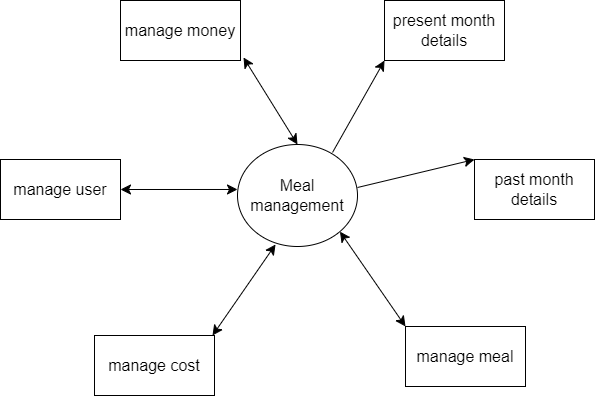

The diagram above was exported from draw.io. Its source (the exported page's mxGraphModel, read from the mxfile embedded in the PNG):
<mxGraphModel dx="1520" dy="484" grid="0" gridSize="10" guides="1" tooltips="1" connect="1" arrows="1" fold="1" page="0" pageScale="1" pageWidth="850" pageHeight="1100" math="0" shadow="0">
  <root>
    <mxCell id="0" />
    <mxCell id="1" parent="0" />
    <mxCell id="ermj3h5ubyAra8g64vpB-1" value="Meal management" style="ellipse;whiteSpace=wrap;html=1;fontSize=16;" parent="1" vertex="1">
      <mxGeometry x="154" y="162" width="120" height="102" as="geometry" />
    </mxCell>
    <mxCell id="ermj3h5ubyAra8g64vpB-2" value="manage user" style="rounded=0;whiteSpace=wrap;html=1;fontSize=16;" parent="1" vertex="1">
      <mxGeometry x="-83" y="177" width="120" height="60" as="geometry" />
    </mxCell>
    <mxCell id="ermj3h5ubyAra8g64vpB-3" value="manage meal" style="rounded=0;whiteSpace=wrap;html=1;fontSize=16;" parent="1" vertex="1">
      <mxGeometry x="322" y="344" width="120" height="60" as="geometry" />
    </mxCell>
    <mxCell id="ermj3h5ubyAra8g64vpB-4" value="manage money" style="rounded=0;whiteSpace=wrap;html=1;fontSize=16;" parent="1" vertex="1">
      <mxGeometry x="37" y="18" width="120" height="60" as="geometry" />
    </mxCell>
    <mxCell id="ermj3h5ubyAra8g64vpB-5" value="manage cost" style="rounded=0;whiteSpace=wrap;html=1;fontSize=16;" parent="1" vertex="1">
      <mxGeometry x="11" y="353" width="120" height="60" as="geometry" />
    </mxCell>
    <mxCell id="ermj3h5ubyAra8g64vpB-6" value="present month details" style="rounded=0;whiteSpace=wrap;html=1;fontSize=16;" parent="1" vertex="1">
      <mxGeometry x="301" y="18" width="120" height="60" as="geometry" />
    </mxCell>
    <mxCell id="ermj3h5ubyAra8g64vpB-7" value="past month details" style="rounded=0;whiteSpace=wrap;html=1;fontSize=16;" parent="1" vertex="1">
      <mxGeometry x="391" y="177" width="120" height="60" as="geometry" />
    </mxCell>
    <mxCell id="ermj3h5ubyAra8g64vpB-8" value="" style="endArrow=classic;startArrow=classic;html=1;rounded=0;fontSize=12;startSize=8;endSize=8;curved=1;exitX=1;exitY=0.5;exitDx=0;exitDy=0;entryX=0;entryY=0.441;entryDx=0;entryDy=0;entryPerimeter=0;" parent="1" source="ermj3h5ubyAra8g64vpB-2" target="ermj3h5ubyAra8g64vpB-1" edge="1">
      <mxGeometry width="50" height="50" relative="1" as="geometry">
        <mxPoint x="104" y="262" as="sourcePoint" />
        <mxPoint x="154" y="212" as="targetPoint" />
      </mxGeometry>
    </mxCell>
    <mxCell id="ermj3h5ubyAra8g64vpB-9" value="" style="endArrow=classic;startArrow=classic;html=1;rounded=0;fontSize=12;startSize=8;endSize=8;curved=1;entryX=0.317;entryY=0.98;entryDx=0;entryDy=0;entryPerimeter=0;" parent="1" target="ermj3h5ubyAra8g64vpB-1" edge="1">
      <mxGeometry width="50" height="50" relative="1" as="geometry">
        <mxPoint x="129" y="353" as="sourcePoint" />
        <mxPoint x="179" y="303" as="targetPoint" />
      </mxGeometry>
    </mxCell>
    <mxCell id="ermj3h5ubyAra8g64vpB-10" value="" style="endArrow=classic;startArrow=classic;html=1;rounded=0;fontSize=12;startSize=8;endSize=8;curved=1;entryX=1;entryY=1;entryDx=0;entryDy=0;exitX=0;exitY=0;exitDx=0;exitDy=0;" parent="1" source="ermj3h5ubyAra8g64vpB-3" target="ermj3h5ubyAra8g64vpB-1" edge="1">
      <mxGeometry width="50" height="50" relative="1" as="geometry">
        <mxPoint x="283" y="328" as="sourcePoint" />
        <mxPoint x="333" y="278" as="targetPoint" />
      </mxGeometry>
    </mxCell>
    <mxCell id="ermj3h5ubyAra8g64vpB-11" value="" style="endArrow=classic;startArrow=classic;html=1;rounded=0;fontSize=12;startSize=8;endSize=8;curved=1;exitX=0.5;exitY=0;exitDx=0;exitDy=0;" parent="1" source="ermj3h5ubyAra8g64vpB-1" edge="1">
      <mxGeometry width="50" height="50" relative="1" as="geometry">
        <mxPoint x="110" y="125" as="sourcePoint" />
        <mxPoint x="160" y="75" as="targetPoint" />
      </mxGeometry>
    </mxCell>
    <mxCell id="ermj3h5ubyAra8g64vpB-12" value="" style="endArrow=classic;html=1;rounded=0;fontSize=12;startSize=8;endSize=8;curved=1;entryX=0;entryY=1;entryDx=0;entryDy=0;exitX=0.792;exitY=0.078;exitDx=0;exitDy=0;exitPerimeter=0;" parent="1" source="ermj3h5ubyAra8g64vpB-1" target="ermj3h5ubyAra8g64vpB-6" edge="1">
      <mxGeometry width="50" height="50" relative="1" as="geometry">
        <mxPoint x="249" y="152" as="sourcePoint" />
        <mxPoint x="299" y="102" as="targetPoint" />
      </mxGeometry>
    </mxCell>
    <mxCell id="ermj3h5ubyAra8g64vpB-13" value="" style="endArrow=classic;html=1;rounded=0;fontSize=12;startSize=8;endSize=8;curved=1;entryX=0;entryY=0;entryDx=0;entryDy=0;" parent="1" target="ermj3h5ubyAra8g64vpB-7" edge="1">
      <mxGeometry width="50" height="50" relative="1" as="geometry">
        <mxPoint x="274" y="205" as="sourcePoint" />
        <mxPoint x="324" y="155" as="targetPoint" />
      </mxGeometry>
    </mxCell>
  </root>
</mxGraphModel>